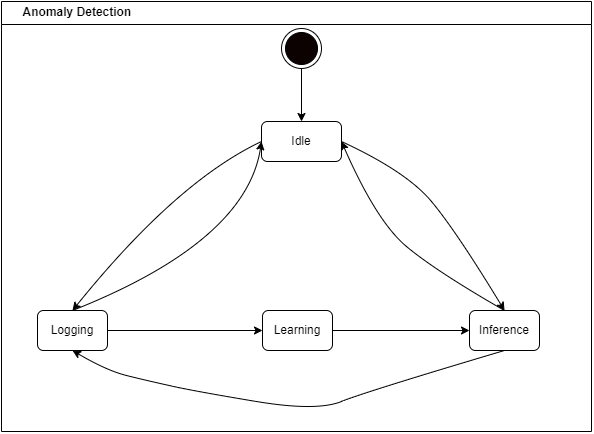

The diagram above was exported from draw.io. Its source (the exported page's mxGraphModel, read from the mxfile embedded in the PNG):
<mxGraphModel dx="995" dy="687" grid="1" gridSize="10" guides="1" tooltips="1" connect="1" arrows="1" fold="1" page="1" pageScale="1" pageWidth="1654" pageHeight="1169" math="0" shadow="0">
  <root>
    <mxCell id="0" />
    <mxCell id="1" parent="0" />
    <mxCell id="CZlUeGL4N8VSC6eHcb5V-58" value="" style="group" vertex="1" connectable="0" parent="1">
      <mxGeometry x="190" y="74" width="590" height="430" as="geometry" />
    </mxCell>
    <mxCell id="CZlUeGL4N8VSC6eHcb5V-8" value="&amp;nbsp; &amp;nbsp; &amp;nbsp; Anomaly Detection" style="swimlane;whiteSpace=wrap;html=1;align=left;" vertex="1" parent="CZlUeGL4N8VSC6eHcb5V-58">
      <mxGeometry width="590" height="430" as="geometry" />
    </mxCell>
    <mxCell id="CZlUeGL4N8VSC6eHcb5V-44" value="Idle" style="rounded=1;whiteSpace=wrap;html=1;" vertex="1" parent="CZlUeGL4N8VSC6eHcb5V-58">
      <mxGeometry x="260" y="120" width="80" height="40" as="geometry" />
    </mxCell>
    <mxCell id="CZlUeGL4N8VSC6eHcb5V-46" value="Logging" style="rounded=1;whiteSpace=wrap;html=1;" vertex="1" parent="CZlUeGL4N8VSC6eHcb5V-58">
      <mxGeometry x="36" y="309" width="70" height="40" as="geometry" />
    </mxCell>
    <mxCell id="CZlUeGL4N8VSC6eHcb5V-48" value="Learning" style="rounded=1;whiteSpace=wrap;html=1;" vertex="1" parent="CZlUeGL4N8VSC6eHcb5V-58">
      <mxGeometry x="261" y="309" width="70" height="40" as="geometry" />
    </mxCell>
    <mxCell id="CZlUeGL4N8VSC6eHcb5V-49" value="Inference" style="rounded=1;whiteSpace=wrap;html=1;" vertex="1" parent="CZlUeGL4N8VSC6eHcb5V-58">
      <mxGeometry x="468" y="309" width="70" height="40" as="geometry" />
    </mxCell>
    <mxCell id="CZlUeGL4N8VSC6eHcb5V-50" value="" style="curved=1;endArrow=classic;html=1;rounded=0;exitX=0.5;exitY=1;exitDx=0;exitDy=0;entryX=0.5;entryY=1;entryDx=0;entryDy=0;" edge="1" parent="CZlUeGL4N8VSC6eHcb5V-58" source="CZlUeGL4N8VSC6eHcb5V-49" target="CZlUeGL4N8VSC6eHcb5V-46">
      <mxGeometry width="50" height="50" relative="1" as="geometry">
        <mxPoint x="-185" y="189" as="sourcePoint" />
        <mxPoint x="-135" y="139" as="targetPoint" />
        <Array as="points">
          <mxPoint x="365" y="390" />
          <mxPoint x="315" y="410" />
          <mxPoint x="195" y="390" />
          <mxPoint x="145" y="379" />
          <mxPoint x="105" y="369" />
        </Array>
      </mxGeometry>
    </mxCell>
    <mxCell id="CZlUeGL4N8VSC6eHcb5V-51" style="edgeStyle=orthogonalEdgeStyle;rounded=0;orthogonalLoop=1;jettySize=auto;html=1;" edge="1" parent="CZlUeGL4N8VSC6eHcb5V-58" source="CZlUeGL4N8VSC6eHcb5V-52" target="CZlUeGL4N8VSC6eHcb5V-44">
      <mxGeometry relative="1" as="geometry" />
    </mxCell>
    <mxCell id="CZlUeGL4N8VSC6eHcb5V-52" value="" style="ellipse;whiteSpace=wrap;html=1;aspect=fixed;" vertex="1" parent="CZlUeGL4N8VSC6eHcb5V-58">
      <mxGeometry x="280" y="27" width="40" height="40" as="geometry" />
    </mxCell>
    <mxCell id="CZlUeGL4N8VSC6eHcb5V-53" value="" style="ellipse;whiteSpace=wrap;html=1;aspect=fixed;fillColor=#0d0202;" vertex="1" parent="CZlUeGL4N8VSC6eHcb5V-58">
      <mxGeometry x="284" y="31" width="32" height="32" as="geometry" />
    </mxCell>
    <mxCell id="CZlUeGL4N8VSC6eHcb5V-45" style="edgeStyle=orthogonalEdgeStyle;rounded=0;orthogonalLoop=1;jettySize=auto;html=1;exitX=1;exitY=0.5;exitDx=0;exitDy=0;entryX=0;entryY=0.5;entryDx=0;entryDy=0;" edge="1" parent="CZlUeGL4N8VSC6eHcb5V-58" source="CZlUeGL4N8VSC6eHcb5V-46" target="CZlUeGL4N8VSC6eHcb5V-48">
      <mxGeometry relative="1" as="geometry" />
    </mxCell>
    <mxCell id="CZlUeGL4N8VSC6eHcb5V-54" value="" style="curved=1;endArrow=none;html=1;rounded=0;exitX=0.5;exitY=0;exitDx=0;exitDy=0;endFill=0;startArrow=classic;startFill=1;entryX=0;entryY=0.5;entryDx=0;entryDy=0;" edge="1" parent="CZlUeGL4N8VSC6eHcb5V-58" source="CZlUeGL4N8VSC6eHcb5V-46" target="CZlUeGL4N8VSC6eHcb5V-44">
      <mxGeometry width="50" height="50" relative="1" as="geometry">
        <mxPoint x="148" y="248" as="sourcePoint" />
        <mxPoint x="295" y="160" as="targetPoint" />
        <Array as="points">
          <mxPoint x="175" y="180" />
        </Array>
      </mxGeometry>
    </mxCell>
    <mxCell id="CZlUeGL4N8VSC6eHcb5V-55" value="" style="curved=1;endArrow=classic;html=1;rounded=0;exitX=1;exitY=0.5;exitDx=0;exitDy=0;entryX=0.5;entryY=0;entryDx=0;entryDy=0;" edge="1" parent="CZlUeGL4N8VSC6eHcb5V-58" source="CZlUeGL4N8VSC6eHcb5V-44" target="CZlUeGL4N8VSC6eHcb5V-49">
      <mxGeometry width="50" height="50" relative="1" as="geometry">
        <mxPoint x="355" y="160" as="sourcePoint" />
        <mxPoint x="405" y="110" as="targetPoint" />
        <Array as="points">
          <mxPoint x="405" y="170" />
          <mxPoint x="455" y="230" />
        </Array>
      </mxGeometry>
    </mxCell>
    <mxCell id="CZlUeGL4N8VSC6eHcb5V-56" value="" style="curved=1;endArrow=classic;html=1;rounded=0;exitX=0.5;exitY=0;exitDx=0;exitDy=0;endFill=1;entryX=0;entryY=0.5;entryDx=0;entryDy=0;" edge="1" parent="CZlUeGL4N8VSC6eHcb5V-58" source="CZlUeGL4N8VSC6eHcb5V-46" target="CZlUeGL4N8VSC6eHcb5V-44">
      <mxGeometry width="50" height="50" relative="1" as="geometry">
        <mxPoint x="154.0000000000001" y="250" as="sourcePoint" />
        <mxPoint x="265" y="150" as="targetPoint" />
        <Array as="points">
          <mxPoint x="245" y="240" />
        </Array>
      </mxGeometry>
    </mxCell>
    <mxCell id="CZlUeGL4N8VSC6eHcb5V-47" style="edgeStyle=orthogonalEdgeStyle;rounded=0;orthogonalLoop=1;jettySize=auto;html=1;entryX=0;entryY=0.5;entryDx=0;entryDy=0;" edge="1" parent="CZlUeGL4N8VSC6eHcb5V-58" source="CZlUeGL4N8VSC6eHcb5V-48" target="CZlUeGL4N8VSC6eHcb5V-49">
      <mxGeometry relative="1" as="geometry" />
    </mxCell>
    <mxCell id="CZlUeGL4N8VSC6eHcb5V-57" value="" style="curved=1;endArrow=classic;html=1;rounded=0;exitX=0.5;exitY=0;exitDx=0;exitDy=0;entryX=1;entryY=0.5;entryDx=0;entryDy=0;" edge="1" parent="CZlUeGL4N8VSC6eHcb5V-58" source="CZlUeGL4N8VSC6eHcb5V-49" target="CZlUeGL4N8VSC6eHcb5V-44">
      <mxGeometry width="50" height="50" relative="1" as="geometry">
        <mxPoint x="375" y="280" as="sourcePoint" />
        <mxPoint x="425" y="230" as="targetPoint" />
        <Array as="points">
          <mxPoint x="435" y="270" />
          <mxPoint x="375" y="220" />
        </Array>
      </mxGeometry>
    </mxCell>
  </root>
</mxGraphModel>